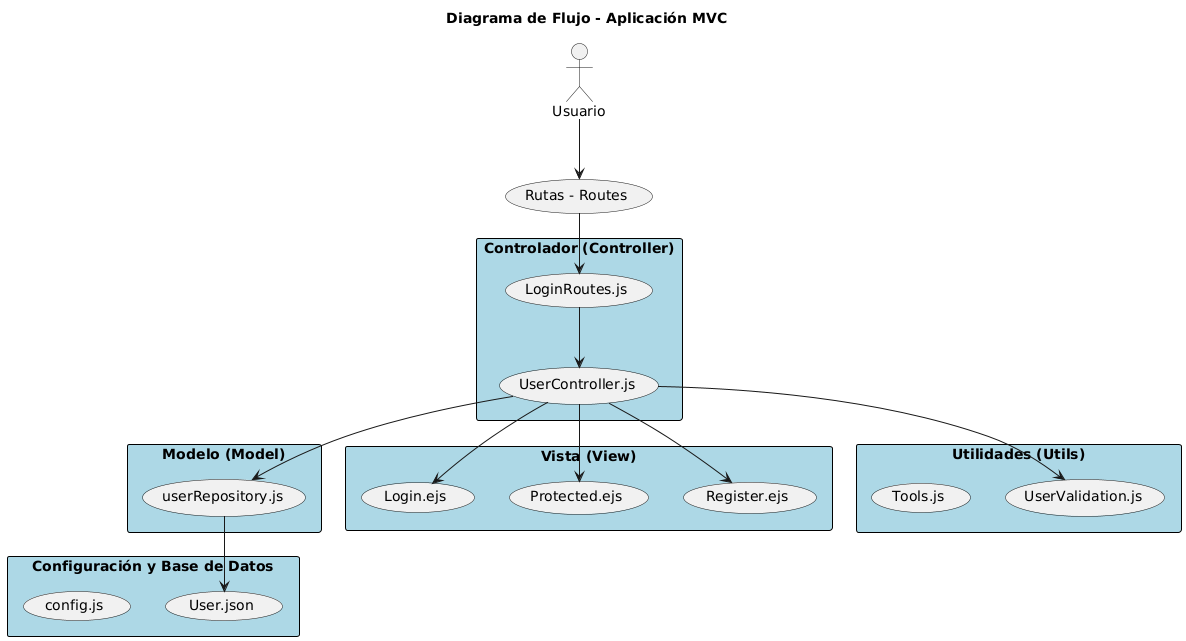

The diagram above was rendered by PlantUML. Its source (embedded in the PNG):
@startuml
!define RECTANGLE_COLOR LightBlue
skinparam rectangle {
  BackgroundColor RECTANGLE_COLOR
  BorderColor Black
}

title Diagrama de Flujo - Aplicación MVC

' Entradas del usuario
:Usuario: --> (Rutas - Routes)

rectangle "Controlador (Controller)" {
  (LoginRoutes.js)
  (UserController.js)
}

rectangle "Modelo (Model)" {
  (userRepository.js)
}

rectangle "Vista (View)" {
  (Login.ejs)
  (Protected.ejs)
  (Register.ejs)
}

rectangle "Utilidades (Utils)" {
  (Tools.js)
  (UserValidation.js)
}

rectangle "Configuración y Base de Datos" {
  (config.js)
  (User.json)
}

' Flujo principal
(Rutas - Routes) --> (LoginRoutes.js)
(LoginRoutes.js) --> (UserController.js)
(UserController.js) --> (userRepository.js)
(UserController.js) --> (UserValidation.js)
(UserController.js) --> (Login.ejs)
(UserController.js) --> (Protected.ejs)
(UserController.js) --> (Register.ejs)
(userRepository.js) --> (User.json)
@enduml